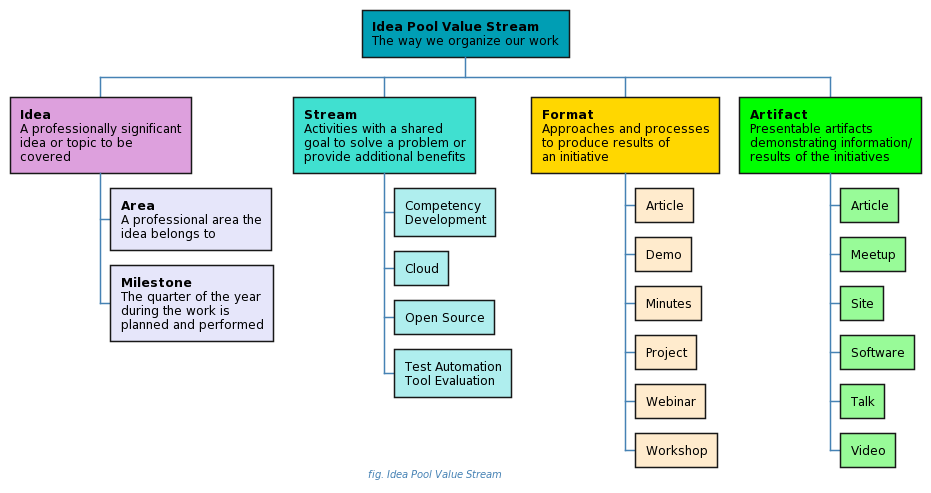

The diagram above was rendered by PlantUML. Its source (embedded in the PNG):
@startwbs

skinparam defaultFontName Ubuntu Light
skinparam backgroundColor transparent

skinparam caption {
    FontColor SteelBlue
    FontStyle italic
    FontSize 10pt
}

skinparam activity {
    BackgroundColor PowderBlue
    StartColor ForestGreen
    EndColor ForestGreen
    FontStyle bold
}

skinparam arrow {
    Color SteelBlue
    FontColor SteelBlue
}

skinparam note {
    BackgroundColor AliceBlue
    FontSize 10
}

caption fig. Idea Pool Value Stream

+[#009eb4]:**Idea Pool Value Stream**
The way we organize our work;

++[#Plum]:**Idea**
A professionally significant
idea or topic to be
covered;

++-[#Lavender]:**Area**
A professional area the
idea belongs to;

+++[#Lavender]:**Milestone**
The quarter of the year
during the work is
planned and performed;

++[#Turquoise]:**Stream**
Activities with a shared
goal to solve a problem or
provide additional benefits;

+++[#PaleTurquoise] Competency\nDevelopment
+++[#PaleTurquoise] Cloud
+++[#PaleTurquoise] Open Source
+++[#PaleTurquoise] Test Automation\nTool Evaluation

++[#Gold]:**Format**
Approaches and processes
to produce results of
an initiative;

+++[#BlanchedAlmond] Article
+++[#BlanchedAlmond] Demo
+++[#BlanchedAlmond] Minutes
+++[#BlanchedAlmond] Project
+++[#BlanchedAlmond] Webinar
+++[#BlanchedAlmond] Workshop

++[#Lime]:**Artifact**
Presentable artifacts
demonstrating information/
results of the initiatives;

+++[#PaleGreen] Article
+++[#PaleGreen] Meetup
+++[#PaleGreen] Site
+++[#PaleGreen] Software
+++[#PaleGreen] Talk
+++[#PaleGreen] Video

@endwbs